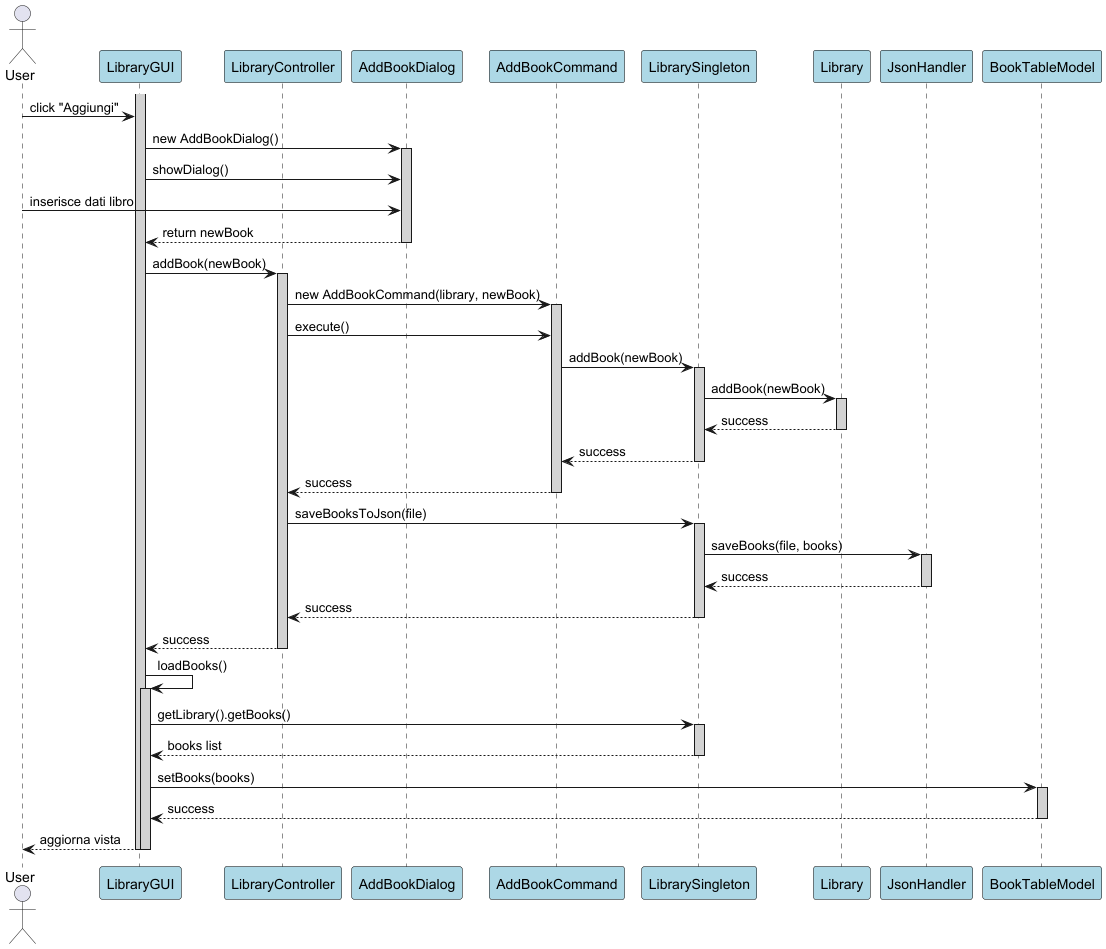

The diagram above was rendered by PlantUML. Its source (embedded in the PNG):
@startuml Add Book Sequence

skinparam sequence {
    ParticipantBackgroundColor LightBlue
    ParticipantBorderColor Black
    LifeLineBackgroundColor LightGray
}

actor User
participant "LibraryGUI" as GUI
participant "LibraryController" as Controller
participant "AddBookDialog" as Dialog
participant "AddBookCommand" as Command
participant "LibrarySingleton" as Singleton
participant "Library" as Lib
participant "JsonHandler" as Json
participant "BookTableModel" as Model

activate GUI
User -> GUI: click "Aggiungi"

GUI -> Dialog: new AddBookDialog()
activate Dialog
GUI -> Dialog: showDialog()

User -> Dialog: inserisce dati libro
Dialog --> GUI: return newBook
deactivate Dialog

GUI -> Controller: addBook(newBook)
activate Controller

Controller -> Command: new AddBookCommand(library, newBook)
activate Command

Controller -> Command: execute()
Command -> Singleton: addBook(newBook)
activate Singleton

Singleton -> Lib: addBook(newBook)
activate Lib
Lib --> Singleton: success
deactivate Lib

Singleton --> Command: success
deactivate Singleton

Command --> Controller: success
deactivate Command

Controller -> Singleton: saveBooksToJson(file)
activate Singleton
Singleton -> Json: saveBooks(file, books)
activate Json
Json --> Singleton: success
deactivate Json
Singleton --> Controller: success
deactivate Singleton
Controller --> GUI: success
deactivate Controller

GUI -> GUI: loadBooks()
activate GUI
GUI -> Singleton: getLibrary().getBooks()
activate Singleton
Singleton --> GUI: books list
deactivate Singleton

GUI -> Model: setBooks(books)
activate Model
Model --> GUI: success
deactivate Model

GUI --> User: aggiorna vista
deactivate GUI
deactivate GUI

@enduml